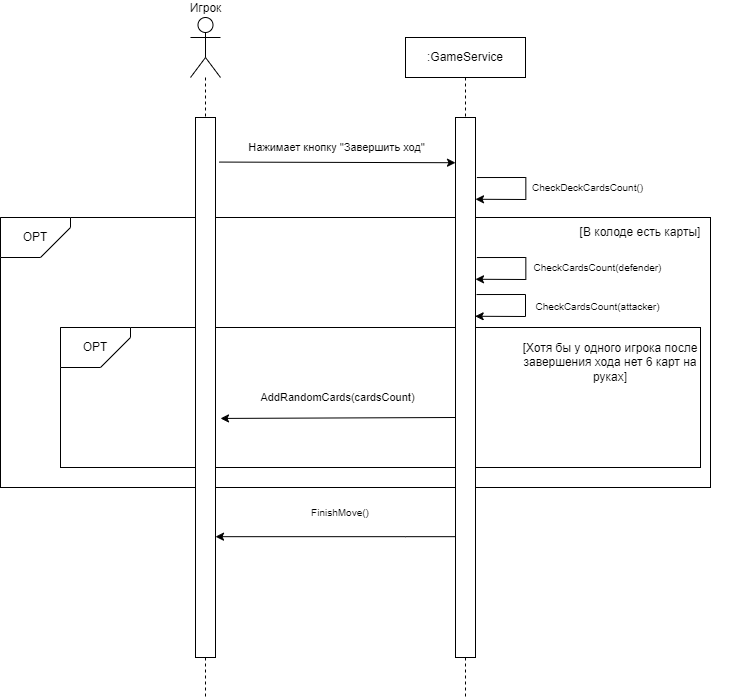

The diagram above was exported from draw.io. Its source (the exported page's mxGraphModel, read from the mxfile embedded in the PNG):
<mxGraphModel dx="1434" dy="767" grid="1" gridSize="10" guides="1" tooltips="1" connect="1" arrows="1" fold="1" page="1" pageScale="1" pageWidth="827" pageHeight="1169" math="0" shadow="0">
  <root>
    <mxCell id="0" />
    <mxCell id="1" parent="0" />
    <mxCell id="yEqW_yRcxYOos75EuUcf-1" value="Игрок" style="shape=umlActor;verticalLabelPosition=top;verticalAlign=bottom;html=1;outlineConnect=0;labelPosition=center;align=center;" vertex="1" parent="1">
      <mxGeometry x="330" y="1130" width="30" height="60" as="geometry" />
    </mxCell>
    <mxCell id="yEqW_yRcxYOos75EuUcf-2" value=":GameService" style="rounded=0;whiteSpace=wrap;html=1;" vertex="1" parent="1">
      <mxGeometry x="545" y="1150" width="120" height="40" as="geometry" />
    </mxCell>
    <mxCell id="yEqW_yRcxYOos75EuUcf-3" value="" style="endArrow=none;dashed=1;html=1;rounded=0;entryX=0.5;entryY=0;entryDx=0;entryDy=0;" edge="1" parent="1" source="yEqW_yRcxYOos75EuUcf-1" target="yEqW_yRcxYOos75EuUcf-19">
      <mxGeometry width="50" height="50" relative="1" as="geometry">
        <mxPoint x="345" y="1170" as="sourcePoint" />
        <mxPoint x="495" y="1300" as="targetPoint" />
      </mxGeometry>
    </mxCell>
    <mxCell id="yEqW_yRcxYOos75EuUcf-4" value="" style="endArrow=none;dashed=1;html=1;rounded=0;entryX=0.5;entryY=0;entryDx=0;entryDy=0;exitX=0.5;exitY=1;exitDx=0;exitDy=0;" edge="1" parent="1" source="yEqW_yRcxYOos75EuUcf-2" target="yEqW_yRcxYOos75EuUcf-20">
      <mxGeometry width="50" height="50" relative="1" as="geometry">
        <mxPoint x="485" y="1170" as="sourcePoint" />
        <mxPoint x="485" y="1230" as="targetPoint" />
      </mxGeometry>
    </mxCell>
    <mxCell id="yEqW_yRcxYOos75EuUcf-5" value="" style="endArrow=none;dashed=1;html=1;rounded=0;exitX=0.5;exitY=1;exitDx=0;exitDy=0;" edge="1" parent="1" source="yEqW_yRcxYOos75EuUcf-20">
      <mxGeometry width="50" height="50" relative="1" as="geometry">
        <mxPoint x="605" y="1550" as="sourcePoint" />
        <mxPoint x="605" y="1810" as="targetPoint" />
      </mxGeometry>
    </mxCell>
    <mxCell id="yEqW_yRcxYOos75EuUcf-6" value="" style="endArrow=classic;html=1;rounded=0;exitX=1.186;exitY=0.041;exitDx=0;exitDy=0;exitPerimeter=0;entryX=0.005;entryY=0.153;entryDx=0;entryDy=0;entryPerimeter=0;" edge="1" parent="1">
      <mxGeometry width="50" height="50" relative="1" as="geometry">
        <mxPoint x="358.62" y="1274.5699999999997" as="sourcePoint" />
        <mxPoint x="595" y="1275.2200000000003" as="targetPoint" />
      </mxGeometry>
    </mxCell>
    <mxCell id="yEqW_yRcxYOos75EuUcf-7" value="Нажимает кнопку &quot;Завершить ход&quot;" style="edgeLabel;html=1;align=center;verticalAlign=middle;resizable=0;points=[];" vertex="1" connectable="0" parent="yEqW_yRcxYOos75EuUcf-6">
      <mxGeometry x="-0.1031" y="-2" relative="1" as="geometry">
        <mxPoint x="11" y="-17" as="offset" />
      </mxGeometry>
    </mxCell>
    <mxCell id="yEqW_yRcxYOos75EuUcf-8" value="" style="endArrow=classic;html=1;rounded=0;exitX=1.076;exitY=0.047;exitDx=0;exitDy=0;exitPerimeter=0;entryX=0.983;entryY=0.193;entryDx=0;entryDy=0;entryPerimeter=0;" edge="1" parent="1">
      <mxGeometry width="50" height="50" relative="1" as="geometry">
        <mxPoint x="616.3799999999999" y="1290.04" as="sourcePoint" />
        <mxPoint x="614.9999999999998" y="1311.7600000000002" as="targetPoint" />
        <Array as="points">
          <mxPoint x="665.3400000000001" y="1290" />
          <mxPoint x="665.3400000000001" y="1312" />
        </Array>
      </mxGeometry>
    </mxCell>
    <mxCell id="yEqW_yRcxYOos75EuUcf-9" value="CheckDeckCardsCount()" style="text;html=1;align=center;verticalAlign=middle;whiteSpace=wrap;rounded=0;fontSize=10;" vertex="1" parent="1">
      <mxGeometry x="680" y="1290" width="95" height="20" as="geometry" />
    </mxCell>
    <mxCell id="yEqW_yRcxYOos75EuUcf-10" value="" style="endArrow=classic;html=1;rounded=0;exitX=0;exitY=0.25;exitDx=0;exitDy=0;entryX=1;entryY=0.25;entryDx=0;entryDy=0;" edge="1" parent="1">
      <mxGeometry width="50" height="50" relative="1" as="geometry">
        <mxPoint x="594.9999999999998" y="1649.17" as="sourcePoint" />
        <mxPoint x="355" y="1649.17" as="targetPoint" />
        <Array as="points">
          <mxPoint x="545" y="1649.17" />
        </Array>
      </mxGeometry>
    </mxCell>
    <mxCell id="yEqW_yRcxYOos75EuUcf-11" value="&lt;div style=&quot;font-size: 10px;&quot;&gt;FinishMove()&lt;/div&gt;" style="text;html=1;align=center;verticalAlign=middle;whiteSpace=wrap;rounded=0;fontSize=10;" vertex="1" parent="1">
      <mxGeometry x="410" y="1600" width="140" height="50" as="geometry" />
    </mxCell>
    <mxCell id="yEqW_yRcxYOos75EuUcf-12" value="" style="rounded=0;whiteSpace=wrap;html=1;" vertex="1" parent="1">
      <mxGeometry x="140" y="1330" width="710" height="270" as="geometry" />
    </mxCell>
    <mxCell id="yEqW_yRcxYOos75EuUcf-13" value="OPT" style="shape=card;whiteSpace=wrap;html=1;direction=south;flipH=0;flipV=1;" vertex="1" parent="1">
      <mxGeometry x="140" y="1330" width="70" height="40" as="geometry" />
    </mxCell>
    <mxCell id="yEqW_yRcxYOos75EuUcf-14" value="[В колоде есть карты]" style="text;html=1;align=center;verticalAlign=middle;whiteSpace=wrap;rounded=0;" vertex="1" parent="1">
      <mxGeometry x="690" y="1330" width="180" height="30" as="geometry" />
    </mxCell>
    <mxCell id="yEqW_yRcxYOos75EuUcf-15" value="" style="endArrow=classic;html=1;rounded=0;exitX=1.076;exitY=0.047;exitDx=0;exitDy=0;exitPerimeter=0;entryX=0.983;entryY=0.193;entryDx=0;entryDy=0;entryPerimeter=0;" edge="1" parent="1">
      <mxGeometry width="50" height="50" relative="1" as="geometry">
        <mxPoint x="616.3799999999999" y="1370.04" as="sourcePoint" />
        <mxPoint x="614.9999999999998" y="1391.7600000000002" as="targetPoint" />
        <Array as="points">
          <mxPoint x="665.3400000000001" y="1370" />
          <mxPoint x="665.3400000000001" y="1392" />
        </Array>
      </mxGeometry>
    </mxCell>
    <mxCell id="yEqW_yRcxYOos75EuUcf-16" value="CheckCardsCount(attacker)" style="text;html=1;align=center;verticalAlign=middle;whiteSpace=wrap;rounded=0;fontSize=10;" vertex="1" parent="1">
      <mxGeometry x="690" y="1409" width="95" height="20" as="geometry" />
    </mxCell>
    <mxCell id="yEqW_yRcxYOos75EuUcf-17" value="" style="rounded=0;whiteSpace=wrap;html=1;" vertex="1" parent="1">
      <mxGeometry x="200" y="1440" width="640" height="140" as="geometry" />
    </mxCell>
    <mxCell id="yEqW_yRcxYOos75EuUcf-18" value="OPT" style="shape=card;whiteSpace=wrap;html=1;direction=south;flipH=0;flipV=1;" vertex="1" parent="1">
      <mxGeometry x="200" y="1440" width="70" height="40" as="geometry" />
    </mxCell>
    <mxCell id="yEqW_yRcxYOos75EuUcf-19" value="" style="rounded=0;whiteSpace=wrap;html=1;" vertex="1" parent="1">
      <mxGeometry x="335" y="1230" width="20" height="540" as="geometry" />
    </mxCell>
    <mxCell id="yEqW_yRcxYOos75EuUcf-20" value="" style="rounded=0;whiteSpace=wrap;html=1;" vertex="1" parent="1">
      <mxGeometry x="595" y="1230" width="20" height="540" as="geometry" />
    </mxCell>
    <mxCell id="yEqW_yRcxYOos75EuUcf-21" value="[Хотя бы у одного игрока после завершения хода нет 6 карт на руках]" style="text;html=1;align=center;verticalAlign=middle;whiteSpace=wrap;rounded=0;" vertex="1" parent="1">
      <mxGeometry x="660" y="1460" width="180" height="30" as="geometry" />
    </mxCell>
    <mxCell id="yEqW_yRcxYOos75EuUcf-22" value="" style="endArrow=classic;html=1;rounded=0;entryX=1.175;entryY=0.588;entryDx=0;entryDy=0;entryPerimeter=0;exitX=-0.075;exitY=0.586;exitDx=0;exitDy=0;exitPerimeter=0;" edge="1" parent="1">
      <mxGeometry width="50" height="50" relative="1" as="geometry">
        <mxPoint x="595.0000000000002" y="1530" as="sourcePoint" />
        <mxPoint x="360" y="1530.94" as="targetPoint" />
      </mxGeometry>
    </mxCell>
    <mxCell id="yEqW_yRcxYOos75EuUcf-23" value="AddRandomCards(cardsCount)" style="edgeLabel;html=1;align=center;verticalAlign=middle;resizable=0;points=[];" vertex="1" connectable="0" parent="1">
      <mxGeometry x="479.99743361025025" y="1510.0010128573463" as="geometry">
        <mxPoint x="-3" y="-1" as="offset" />
      </mxGeometry>
    </mxCell>
    <mxCell id="yEqW_yRcxYOos75EuUcf-24" value="" style="endArrow=none;dashed=1;html=1;rounded=0;exitX=0.5;exitY=1;exitDx=0;exitDy=0;" edge="1" parent="1" source="yEqW_yRcxYOos75EuUcf-19">
      <mxGeometry width="50" height="50" relative="1" as="geometry">
        <mxPoint x="344.5799999999999" y="1560" as="sourcePoint" />
        <mxPoint x="345" y="1810.689655172414" as="targetPoint" />
      </mxGeometry>
    </mxCell>
    <mxCell id="yEqW_yRcxYOos75EuUcf-25" value="" style="endArrow=classic;html=1;rounded=0;exitX=1.076;exitY=0.047;exitDx=0;exitDy=0;exitPerimeter=0;entryX=0.983;entryY=0.193;entryDx=0;entryDy=0;entryPerimeter=0;" edge="1" parent="1">
      <mxGeometry width="50" height="50" relative="1" as="geometry">
        <mxPoint x="616.0399999999998" y="1407.04" as="sourcePoint" />
        <mxPoint x="614.6599999999997" y="1428.7600000000002" as="targetPoint" />
        <Array as="points">
          <mxPoint x="665.0000000000001" y="1407" />
          <mxPoint x="665.0000000000001" y="1429" />
        </Array>
      </mxGeometry>
    </mxCell>
    <mxCell id="yEqW_yRcxYOos75EuUcf-26" value="CheckCardsCount(defender)" style="text;html=1;align=center;verticalAlign=middle;whiteSpace=wrap;rounded=0;fontSize=10;" vertex="1" parent="1">
      <mxGeometry x="690" y="1370" width="95" height="20" as="geometry" />
    </mxCell>
  </root>
</mxGraphModel>